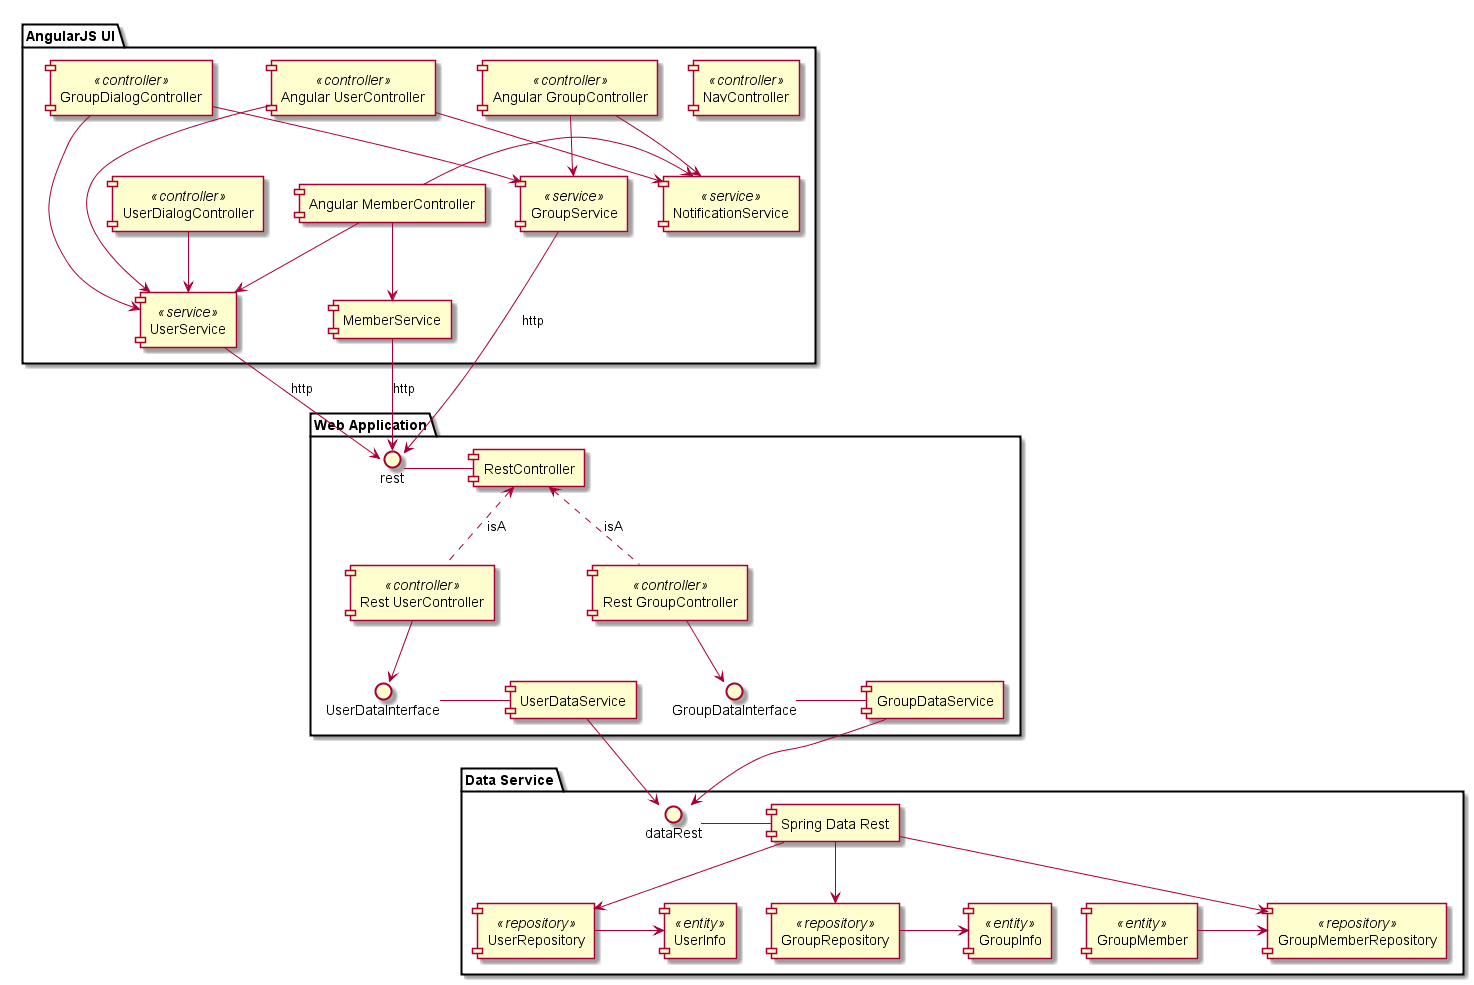

The diagram above was rendered by PlantUML. Its source (embedded in the PNG):
@startuml
package "Data Service" {
    [UserInfo] << entity >>
    [GroupInfo] << entity >>
    [GroupMember] << entity >>
    [UserRepository] << repository >>
    [GroupRepository] << repository >>
    [GroupMemberRepository] << repository >>
    [UserRepository] -> [UserInfo]
    [GroupRepository] -> [GroupInfo]
    [GroupMember] -> [GroupMemberRepository]
    dataRest - [Spring Data Rest]
    [Spring Data Rest] --> [UserRepository]
    [Spring Data Rest] --> [GroupRepository]
    [Spring Data Rest] --> [GroupMemberRepository]
}

package "Web Application" {
    rest - [RestController]
    [Rest UserController] << controller >>
    [Rest GroupController] << controller >>
    () UserDataInterface - [UserDataService]
    () GroupDataInterface - [GroupDataService]
    [Rest UserController] -down-> UserDataInterface
    [Rest GroupController] -down-> GroupDataInterface
    [Rest UserController] .up.> [RestController] : isA
    [Rest GroupController] .up.> [RestController] : isA
    [UserDataService] -> dataRest
    [GroupDataService] -> dataRest
}

package "AngularJS UI" {
    [NavController] << controller >>
    [NotificationService] << service >>
    [Angular UserController] << controller >>
    [UserService] << service >>
    [UserDialogController] << controller >>
    [Angular UserController] -down-> [UserService]
    [Angular UserController] -down-> [NotificationService]
    [UserDialogController] -down-> [UserService]
    [UserService] -right-> rest : http
    [Angular GroupController] << controller >>
    [GroupService] << service >>
    [GroupDialogController] << controller >>
    [GroupDialogController] -down-> [UserService]
    [Angular GroupController] -down-> [GroupService]
    [Angular GroupController] -down-> [NotificationService]
    [GroupDialogController] -down-> [GroupService]
    [GroupService] -left-> rest : http
    [Angular MemberController] -down-> [MemberService]
    [Angular MemberController] -> [NotificationService]
    [Angular MemberController] -down-> [UserService]
    [MemberService] -> rest : http
}


@enduml